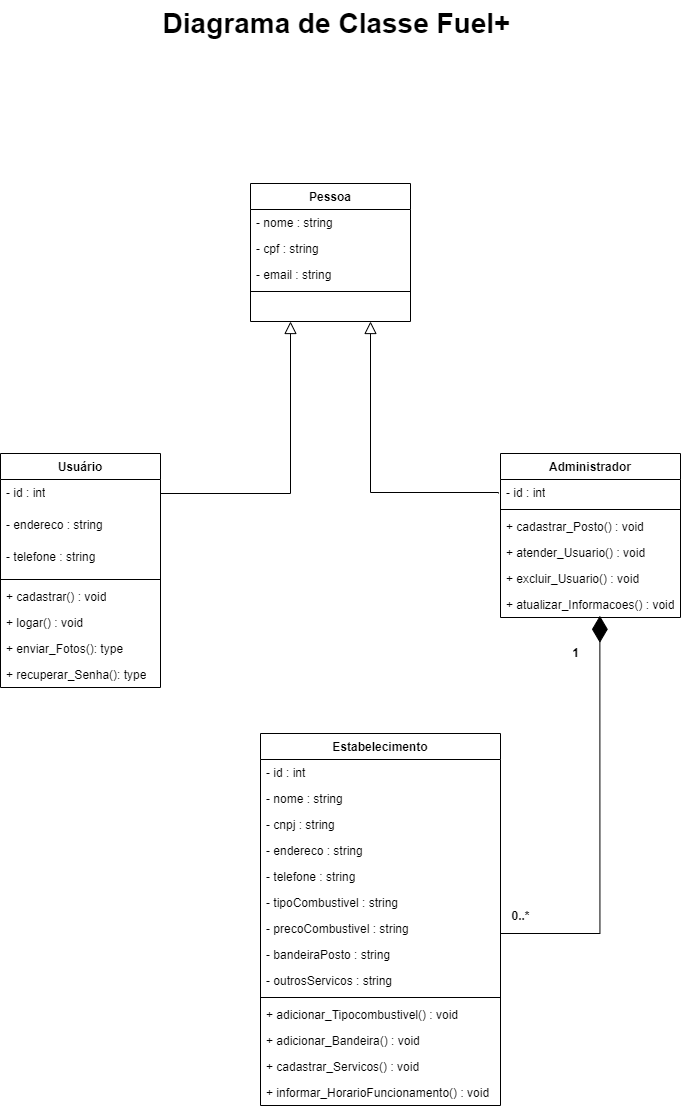

The diagram above was exported from draw.io. Its source (the exported page's mxGraphModel, read from the mxfile embedded in the PNG):
<mxGraphModel dx="1318" dy="1102" grid="0" gridSize="10" guides="1" tooltips="1" connect="1" arrows="1" fold="1" page="0" pageScale="1" pageWidth="827" pageHeight="1169" math="0" shadow="0">
  <root>
    <mxCell id="WIyWlLk6GJQsqaUBKTNV-0" />
    <mxCell id="WIyWlLk6GJQsqaUBKTNV-1" parent="WIyWlLk6GJQsqaUBKTNV-0" />
    <mxCell id="zkfFHV4jXpPFQw0GAbJ--0" value="Pessoa" style="swimlane;fontStyle=1;align=center;verticalAlign=top;childLayout=stackLayout;horizontal=1;startSize=26;horizontalStack=0;resizeParent=1;resizeLast=0;collapsible=1;marginBottom=0;rounded=0;shadow=0;strokeWidth=1;" parent="WIyWlLk6GJQsqaUBKTNV-1" vertex="1">
      <mxGeometry x="340" y="130" width="160" height="138" as="geometry">
        <mxRectangle x="230" y="140" width="160" height="26" as="alternateBounds" />
      </mxGeometry>
    </mxCell>
    <mxCell id="zkfFHV4jXpPFQw0GAbJ--1" value="- nome : string" style="text;align=left;verticalAlign=top;spacingLeft=4;spacingRight=4;overflow=hidden;rotatable=0;points=[[0,0.5],[1,0.5]];portConstraint=eastwest;" parent="zkfFHV4jXpPFQw0GAbJ--0" vertex="1">
      <mxGeometry y="26" width="160" height="26" as="geometry" />
    </mxCell>
    <mxCell id="zkfFHV4jXpPFQw0GAbJ--2" value="- cpf : string" style="text;align=left;verticalAlign=top;spacingLeft=4;spacingRight=4;overflow=hidden;rotatable=0;points=[[0,0.5],[1,0.5]];portConstraint=eastwest;rounded=0;shadow=0;html=0;" parent="zkfFHV4jXpPFQw0GAbJ--0" vertex="1">
      <mxGeometry y="52" width="160" height="26" as="geometry" />
    </mxCell>
    <mxCell id="zkfFHV4jXpPFQw0GAbJ--3" value="- email : string" style="text;align=left;verticalAlign=top;spacingLeft=4;spacingRight=4;overflow=hidden;rotatable=0;points=[[0,0.5],[1,0.5]];portConstraint=eastwest;rounded=0;shadow=0;html=0;" parent="zkfFHV4jXpPFQw0GAbJ--0" vertex="1">
      <mxGeometry y="78" width="160" height="26" as="geometry" />
    </mxCell>
    <mxCell id="zkfFHV4jXpPFQw0GAbJ--4" value="" style="line;html=1;strokeWidth=1;align=left;verticalAlign=middle;spacingTop=-1;spacingLeft=3;spacingRight=3;rotatable=0;labelPosition=right;points=[];portConstraint=eastwest;" parent="zkfFHV4jXpPFQw0GAbJ--0" vertex="1">
      <mxGeometry y="104" width="160" height="8" as="geometry" />
    </mxCell>
    <mxCell id="zkfFHV4jXpPFQw0GAbJ--12" value="" style="endArrow=block;endSize=10;endFill=0;shadow=0;strokeWidth=1;rounded=0;curved=0;edgeStyle=elbowEdgeStyle;elbow=vertical;exitX=1;exitY=0.5;exitDx=0;exitDy=0;entryX=0.25;entryY=1;entryDx=0;entryDy=0;" parent="WIyWlLk6GJQsqaUBKTNV-1" target="zkfFHV4jXpPFQw0GAbJ--0" edge="1">
      <mxGeometry width="160" relative="1" as="geometry">
        <mxPoint x="250" y="538" as="sourcePoint" />
        <mxPoint x="200" y="203" as="targetPoint" />
        <Array as="points">
          <mxPoint x="330" y="440" />
        </Array>
      </mxGeometry>
    </mxCell>
    <mxCell id="z8SwrBnJUOSjglD--3Oo-3" value="Usuário" style="swimlane;fontStyle=1;align=center;verticalAlign=top;childLayout=stackLayout;horizontal=1;startSize=26;horizontalStack=0;resizeParent=1;resizeParentMax=0;resizeLast=0;collapsible=1;marginBottom=0;whiteSpace=wrap;html=1;" vertex="1" parent="WIyWlLk6GJQsqaUBKTNV-1">
      <mxGeometry x="90" y="400" width="160" height="234" as="geometry" />
    </mxCell>
    <mxCell id="z8SwrBnJUOSjglD--3Oo-56" value="- id : int" style="text;align=left;verticalAlign=top;spacingLeft=4;spacingRight=4;overflow=hidden;rotatable=0;points=[[0,0.5],[1,0.5]];portConstraint=eastwest;whiteSpace=wrap;html=1;" vertex="1" parent="z8SwrBnJUOSjglD--3Oo-3">
      <mxGeometry y="26" width="160" height="32" as="geometry" />
    </mxCell>
    <mxCell id="z8SwrBnJUOSjglD--3Oo-57" value="- endereco : string" style="text;align=left;verticalAlign=top;spacingLeft=4;spacingRight=4;overflow=hidden;rotatable=0;points=[[0,0.5],[1,0.5]];portConstraint=eastwest;whiteSpace=wrap;html=1;" vertex="1" parent="z8SwrBnJUOSjglD--3Oo-3">
      <mxGeometry y="58" width="160" height="32" as="geometry" />
    </mxCell>
    <mxCell id="z8SwrBnJUOSjglD--3Oo-20" value="- telefone : string" style="text;align=left;verticalAlign=top;spacingLeft=4;spacingRight=4;overflow=hidden;rotatable=0;points=[[0,0.5],[1,0.5]];portConstraint=eastwest;whiteSpace=wrap;html=1;" vertex="1" parent="z8SwrBnJUOSjglD--3Oo-3">
      <mxGeometry y="90" width="160" height="32" as="geometry" />
    </mxCell>
    <mxCell id="z8SwrBnJUOSjglD--3Oo-5" value="" style="line;strokeWidth=1;align=left;verticalAlign=middle;spacingTop=-1;spacingLeft=3;spacingRight=3;rotatable=0;labelPosition=right;points=[];portConstraint=eastwest;" vertex="1" parent="z8SwrBnJUOSjglD--3Oo-3">
      <mxGeometry y="122" width="160" height="8" as="geometry" />
    </mxCell>
    <mxCell id="z8SwrBnJUOSjglD--3Oo-58" value="+ cadastrar() : void" style="text;align=left;verticalAlign=top;spacingLeft=4;spacingRight=4;overflow=hidden;rotatable=0;points=[[0,0.5],[1,0.5]];portConstraint=eastwest;whiteSpace=wrap;html=1;" vertex="1" parent="z8SwrBnJUOSjglD--3Oo-3">
      <mxGeometry y="130" width="160" height="26" as="geometry" />
    </mxCell>
    <mxCell id="z8SwrBnJUOSjglD--3Oo-21" value="+ logar() : void" style="text;align=left;verticalAlign=top;spacingLeft=4;spacingRight=4;overflow=hidden;rotatable=0;points=[[0,0.5],[1,0.5]];portConstraint=eastwest;whiteSpace=wrap;html=1;" vertex="1" parent="z8SwrBnJUOSjglD--3Oo-3">
      <mxGeometry y="156" width="160" height="26" as="geometry" />
    </mxCell>
    <mxCell id="z8SwrBnJUOSjglD--3Oo-59" value="+ enviar_Fotos(): type" style="text;align=left;verticalAlign=top;spacingLeft=4;spacingRight=4;overflow=hidden;rotatable=0;points=[[0,0.5],[1,0.5]];portConstraint=eastwest;whiteSpace=wrap;html=1;" vertex="1" parent="z8SwrBnJUOSjglD--3Oo-3">
      <mxGeometry y="182" width="160" height="26" as="geometry" />
    </mxCell>
    <mxCell id="z8SwrBnJUOSjglD--3Oo-22" value="+ recuperar_Senha(): type" style="text;align=left;verticalAlign=top;spacingLeft=4;spacingRight=4;overflow=hidden;rotatable=0;points=[[0,0.5],[1,0.5]];portConstraint=eastwest;whiteSpace=wrap;html=1;" vertex="1" parent="z8SwrBnJUOSjglD--3Oo-3">
      <mxGeometry y="208" width="160" height="26" as="geometry" />
    </mxCell>
    <mxCell id="z8SwrBnJUOSjglD--3Oo-7" value="Administrador" style="swimlane;fontStyle=1;align=center;verticalAlign=top;childLayout=stackLayout;horizontal=1;startSize=26;horizontalStack=0;resizeParent=1;resizeParentMax=0;resizeLast=0;collapsible=1;marginBottom=0;whiteSpace=wrap;html=1;" vertex="1" parent="WIyWlLk6GJQsqaUBKTNV-1">
      <mxGeometry x="590" y="400" width="180" height="164" as="geometry" />
    </mxCell>
    <mxCell id="z8SwrBnJUOSjglD--3Oo-8" value="- id : int" style="text;align=left;verticalAlign=top;spacingLeft=4;spacingRight=4;overflow=hidden;rotatable=0;points=[[0,0.5],[1,0.5]];portConstraint=eastwest;whiteSpace=wrap;html=1;" vertex="1" parent="z8SwrBnJUOSjglD--3Oo-7">
      <mxGeometry y="26" width="180" height="26" as="geometry" />
    </mxCell>
    <mxCell id="z8SwrBnJUOSjglD--3Oo-9" value="" style="line;strokeWidth=1;align=left;verticalAlign=middle;spacingTop=-1;spacingLeft=3;spacingRight=3;rotatable=0;labelPosition=right;points=[];portConstraint=eastwest;" vertex="1" parent="z8SwrBnJUOSjglD--3Oo-7">
      <mxGeometry y="52" width="180" height="8" as="geometry" />
    </mxCell>
    <mxCell id="z8SwrBnJUOSjglD--3Oo-60" value="+ cadastrar_Posto() : void" style="text;align=left;verticalAlign=top;spacingLeft=4;spacingRight=4;overflow=hidden;rotatable=0;points=[[0,0.5],[1,0.5]];portConstraint=eastwest;whiteSpace=wrap;html=1;" vertex="1" parent="z8SwrBnJUOSjglD--3Oo-7">
      <mxGeometry y="60" width="180" height="26" as="geometry" />
    </mxCell>
    <mxCell id="z8SwrBnJUOSjglD--3Oo-61" value="+ atender_Usuario() : void" style="text;align=left;verticalAlign=top;spacingLeft=4;spacingRight=4;overflow=hidden;rotatable=0;points=[[0,0.5],[1,0.5]];portConstraint=eastwest;whiteSpace=wrap;html=1;" vertex="1" parent="z8SwrBnJUOSjglD--3Oo-7">
      <mxGeometry y="86" width="180" height="26" as="geometry" />
    </mxCell>
    <mxCell id="z8SwrBnJUOSjglD--3Oo-62" value="+ excluir_Usuario() : void" style="text;align=left;verticalAlign=top;spacingLeft=4;spacingRight=4;overflow=hidden;rotatable=0;points=[[0,0.5],[1,0.5]];portConstraint=eastwest;whiteSpace=wrap;html=1;" vertex="1" parent="z8SwrBnJUOSjglD--3Oo-7">
      <mxGeometry y="112" width="180" height="26" as="geometry" />
    </mxCell>
    <mxCell id="z8SwrBnJUOSjglD--3Oo-27" value="+ atualizar_Informacoes() : void" style="text;align=left;verticalAlign=top;spacingLeft=4;spacingRight=4;overflow=hidden;rotatable=0;points=[[0,0.5],[1,0.5]];portConstraint=eastwest;whiteSpace=wrap;html=1;" vertex="1" parent="z8SwrBnJUOSjglD--3Oo-7">
      <mxGeometry y="138" width="180" height="26" as="geometry" />
    </mxCell>
    <mxCell id="z8SwrBnJUOSjglD--3Oo-13" value="" style="endArrow=block;endSize=10;endFill=0;shadow=0;strokeWidth=1;rounded=0;curved=0;edgeStyle=elbowEdgeStyle;elbow=vertical;entryX=0.75;entryY=1;entryDx=0;entryDy=0;" edge="1" parent="WIyWlLk6GJQsqaUBKTNV-1" target="zkfFHV4jXpPFQw0GAbJ--0">
      <mxGeometry width="160" relative="1" as="geometry">
        <mxPoint x="588" y="440" as="sourcePoint" />
        <mxPoint x="430" y="278" as="targetPoint" />
        <Array as="points">
          <mxPoint x="530" y="439" />
        </Array>
      </mxGeometry>
    </mxCell>
    <mxCell id="z8SwrBnJUOSjglD--3Oo-14" value="Estabelecimento" style="swimlane;fontStyle=1;align=center;verticalAlign=top;childLayout=stackLayout;horizontal=1;startSize=26;horizontalStack=0;resizeParent=1;resizeParentMax=0;resizeLast=0;collapsible=1;marginBottom=0;whiteSpace=wrap;html=1;" vertex="1" parent="WIyWlLk6GJQsqaUBKTNV-1">
      <mxGeometry x="350" y="680" width="240" height="372" as="geometry" />
    </mxCell>
    <mxCell id="z8SwrBnJUOSjglD--3Oo-31" value="- id : int&lt;span style=&quot;white-space: pre;&quot;&gt;&#09;&lt;/span&gt;&lt;span style=&quot;white-space: pre;&quot;&gt;&#09;&lt;/span&gt;" style="text;align=left;verticalAlign=top;spacingLeft=4;spacingRight=4;overflow=hidden;rotatable=0;points=[[0,0.5],[1,0.5]];portConstraint=eastwest;whiteSpace=wrap;html=1;" vertex="1" parent="z8SwrBnJUOSjglD--3Oo-14">
      <mxGeometry y="26" width="240" height="26" as="geometry" />
    </mxCell>
    <mxCell id="z8SwrBnJUOSjglD--3Oo-34" value="- nome : string" style="text;align=left;verticalAlign=top;spacingLeft=4;spacingRight=4;overflow=hidden;rotatable=0;points=[[0,0.5],[1,0.5]];portConstraint=eastwest;whiteSpace=wrap;html=1;" vertex="1" parent="z8SwrBnJUOSjglD--3Oo-14">
      <mxGeometry y="52" width="240" height="26" as="geometry" />
    </mxCell>
    <mxCell id="z8SwrBnJUOSjglD--3Oo-36" value="- cnpj : string" style="text;align=left;verticalAlign=top;spacingLeft=4;spacingRight=4;overflow=hidden;rotatable=0;points=[[0,0.5],[1,0.5]];portConstraint=eastwest;whiteSpace=wrap;html=1;" vertex="1" parent="z8SwrBnJUOSjglD--3Oo-14">
      <mxGeometry y="78" width="240" height="26" as="geometry" />
    </mxCell>
    <mxCell id="z8SwrBnJUOSjglD--3Oo-35" value="- endereco : string" style="text;align=left;verticalAlign=top;spacingLeft=4;spacingRight=4;overflow=hidden;rotatable=0;points=[[0,0.5],[1,0.5]];portConstraint=eastwest;whiteSpace=wrap;html=1;" vertex="1" parent="z8SwrBnJUOSjglD--3Oo-14">
      <mxGeometry y="104" width="240" height="26" as="geometry" />
    </mxCell>
    <mxCell id="z8SwrBnJUOSjglD--3Oo-33" value="- telefone : string" style="text;align=left;verticalAlign=top;spacingLeft=4;spacingRight=4;overflow=hidden;rotatable=0;points=[[0,0.5],[1,0.5]];portConstraint=eastwest;whiteSpace=wrap;html=1;" vertex="1" parent="z8SwrBnJUOSjglD--3Oo-14">
      <mxGeometry y="130" width="240" height="26" as="geometry" />
    </mxCell>
    <mxCell id="z8SwrBnJUOSjglD--3Oo-32" value="- tipoCombustivel : string" style="text;align=left;verticalAlign=top;spacingLeft=4;spacingRight=4;overflow=hidden;rotatable=0;points=[[0,0.5],[1,0.5]];portConstraint=eastwest;whiteSpace=wrap;html=1;" vertex="1" parent="z8SwrBnJUOSjglD--3Oo-14">
      <mxGeometry y="156" width="240" height="26" as="geometry" />
    </mxCell>
    <mxCell id="z8SwrBnJUOSjglD--3Oo-30" value="- precoCombustivel : string" style="text;align=left;verticalAlign=top;spacingLeft=4;spacingRight=4;overflow=hidden;rotatable=0;points=[[0,0.5],[1,0.5]];portConstraint=eastwest;whiteSpace=wrap;html=1;" vertex="1" parent="z8SwrBnJUOSjglD--3Oo-14">
      <mxGeometry y="182" width="240" height="26" as="geometry" />
    </mxCell>
    <mxCell id="z8SwrBnJUOSjglD--3Oo-29" value="- bandeiraPosto : string" style="text;align=left;verticalAlign=top;spacingLeft=4;spacingRight=4;overflow=hidden;rotatable=0;points=[[0,0.5],[1,0.5]];portConstraint=eastwest;whiteSpace=wrap;html=1;" vertex="1" parent="z8SwrBnJUOSjglD--3Oo-14">
      <mxGeometry y="208" width="240" height="26" as="geometry" />
    </mxCell>
    <mxCell id="z8SwrBnJUOSjglD--3Oo-28" value="- outrosServicos : string" style="text;align=left;verticalAlign=top;spacingLeft=4;spacingRight=4;overflow=hidden;rotatable=0;points=[[0,0.5],[1,0.5]];portConstraint=eastwest;whiteSpace=wrap;html=1;" vertex="1" parent="z8SwrBnJUOSjglD--3Oo-14">
      <mxGeometry y="234" width="240" height="26" as="geometry" />
    </mxCell>
    <mxCell id="z8SwrBnJUOSjglD--3Oo-16" value="" style="line;strokeWidth=1;align=left;verticalAlign=middle;spacingTop=-1;spacingLeft=3;spacingRight=3;rotatable=0;labelPosition=right;points=[];portConstraint=eastwest;" vertex="1" parent="z8SwrBnJUOSjglD--3Oo-14">
      <mxGeometry y="260" width="240" height="8" as="geometry" />
    </mxCell>
    <mxCell id="z8SwrBnJUOSjglD--3Oo-43" value="+ adicionar_Tipocombustivel() : void" style="text;align=left;verticalAlign=top;spacingLeft=4;spacingRight=4;overflow=hidden;rotatable=0;points=[[0,0.5],[1,0.5]];portConstraint=eastwest;whiteSpace=wrap;html=1;" vertex="1" parent="z8SwrBnJUOSjglD--3Oo-14">
      <mxGeometry y="268" width="240" height="26" as="geometry" />
    </mxCell>
    <mxCell id="z8SwrBnJUOSjglD--3Oo-42" value="+ adicionar_Bandeira() : void" style="text;align=left;verticalAlign=top;spacingLeft=4;spacingRight=4;overflow=hidden;rotatable=0;points=[[0,0.5],[1,0.5]];portConstraint=eastwest;whiteSpace=wrap;html=1;" vertex="1" parent="z8SwrBnJUOSjglD--3Oo-14">
      <mxGeometry y="294" width="240" height="26" as="geometry" />
    </mxCell>
    <mxCell id="z8SwrBnJUOSjglD--3Oo-41" value="+ cadastrar_Servicos() : void" style="text;align=left;verticalAlign=top;spacingLeft=4;spacingRight=4;overflow=hidden;rotatable=0;points=[[0,0.5],[1,0.5]];portConstraint=eastwest;whiteSpace=wrap;html=1;" vertex="1" parent="z8SwrBnJUOSjglD--3Oo-14">
      <mxGeometry y="320" width="240" height="26" as="geometry" />
    </mxCell>
    <mxCell id="z8SwrBnJUOSjglD--3Oo-39" value="+ informar_HorarioFuncionamento() : void" style="text;align=left;verticalAlign=top;spacingLeft=4;spacingRight=4;overflow=hidden;rotatable=0;points=[[0,0.5],[1,0.5]];portConstraint=eastwest;whiteSpace=wrap;html=1;" vertex="1" parent="z8SwrBnJUOSjglD--3Oo-14">
      <mxGeometry y="346" width="240" height="26" as="geometry" />
    </mxCell>
    <mxCell id="z8SwrBnJUOSjglD--3Oo-52" value="" style="endArrow=diamondThin;endFill=1;endSize=24;html=1;rounded=0;edgeStyle=orthogonalEdgeStyle;exitX=1;exitY=0.12;exitDx=0;exitDy=0;exitPerimeter=0;entryX=0.552;entryY=0.934;entryDx=0;entryDy=0;entryPerimeter=0;" edge="1" parent="WIyWlLk6GJQsqaUBKTNV-1" source="z8SwrBnJUOSjglD--3Oo-29" target="z8SwrBnJUOSjglD--3Oo-27">
      <mxGeometry width="160" relative="1" as="geometry">
        <mxPoint x="590" y="880" as="sourcePoint" />
        <mxPoint x="690" y="570" as="targetPoint" />
        <Array as="points">
          <mxPoint x="590" y="880" />
          <mxPoint x="689" y="880" />
        </Array>
      </mxGeometry>
    </mxCell>
    <mxCell id="z8SwrBnJUOSjglD--3Oo-53" value="&lt;b&gt;1&lt;/b&gt;" style="text;html=1;align=center;verticalAlign=middle;resizable=0;points=[];autosize=1;" vertex="1" parent="WIyWlLk6GJQsqaUBKTNV-1">
      <mxGeometry x="650" y="585" width="30" height="30" as="geometry" />
    </mxCell>
    <mxCell id="z8SwrBnJUOSjglD--3Oo-54" value="&lt;b&gt;0..*&lt;/b&gt;" style="text;html=1;align=center;verticalAlign=middle;resizable=0;points=[];autosize=1;" vertex="1" parent="WIyWlLk6GJQsqaUBKTNV-1">
      <mxGeometry x="590" y="848" width="40" height="30" as="geometry" />
    </mxCell>
    <mxCell id="z8SwrBnJUOSjglD--3Oo-64" value="&lt;b&gt;&lt;font style=&quot;font-size: 28px;&quot;&gt;Diagrama de Classe Fuel+&lt;/font&gt;&lt;/b&gt;" style="text;html=1;align=center;verticalAlign=middle;resizable=0;points=[];autosize=1;strokeColor=none;fillColor=none;" vertex="1" parent="WIyWlLk6GJQsqaUBKTNV-1">
      <mxGeometry x="243" y="-53" width="366" height="46" as="geometry" />
    </mxCell>
  </root>
</mxGraphModel>